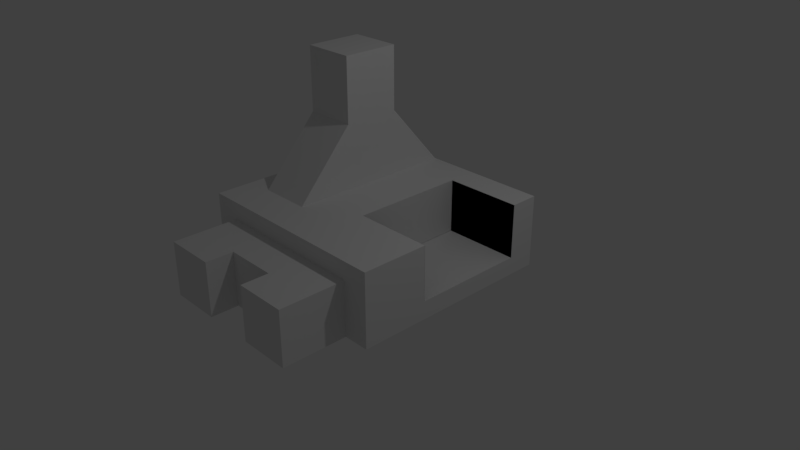 # Source: 12.20.blend  (saved by Blender 2.79.0; exported with 4.5.12 LTS)
import bpy
from mathutils import Matrix  # noqa: F401  (used for matrix-valued properties, if any)

bpy.ops.wm.read_factory_settings(use_empty=True)
scene = bpy.context.scene
scene.name = 'Scene'

# ---- collections
col_collection_1 = bpy.data.collections.new('Collection 1'); scene.collection.children.link(col_collection_1)

# ---- materials (node trees are filled in below, after node groups)
mat_material = bpy.data.materials.new('Material')
mat_material.alpha_threshold = 0.0
mat_material.use_transparent_shadow = False
mat_material.roughness = 0.5
mat_material.line_color = (0.0, 0.0, 0.0, 1.0)

# ---- material node trees

# ---- world
world_world = bpy.data.worlds.new('World'); scene.world = world_world
world_world.color = (0.05088, 0.05088, 0.05088)
world_world.use_sun_shadow = False
world_world.sun_shadow_jitter_overblur = 0.0
world_world.cycles.sampling_method = 'MANUAL'

# ---- cameras
cam_camera = bpy.data.cameras.new('Camera')
cam_camera.clip_end = 100.0
cam_camera.lens = 35.0
cam_camera.sensor_width = 32.0
cam_camera.sensor_height = 18.0
cam_camera.ortho_scale = 7.314
cam_camera.dof.focus_distance = 0.0
cam_camera.dof.aperture_fstop = 128.0

# ---- lights
light_lamp = bpy.data.lights.new('Lamp', 'POINT')
light_lamp.transmission_factor = 0.0
light_lamp.cutoff_distance = 30.0
light_lamp.energy = 100.0
light_lamp.shadow_buffer_clip_start = 1.001
light_lamp.shadow_soft_size = 0.1
light_lamp.shadow_maximum_resolution = 0.006
light_lamp.use_absolute_resolution = True

# ---- meshes
me_cube = bpy.data.meshes.new('Cube')
me_cube.from_pydata([(1.0, 1.0, -1.0), (1.0, -0.8305, -1.0), (-1.0, -0.8305, -1.0), (-1.0, 1.0, -1.0), (1.0, 1.0, 1.0), (1.0, -0.8305, 1.0), (-1.0, -0.8305, 1.0), (-1.0, 1.0, 1.0), (1.0, -5.96e-08, -1.0), (1.788e-07, 1.0, -1.0), (1.0, 1.0, 0.0), (0.0, -0.8305, -1.0), (1.0, -0.8305, 0.0), (-1.0, 2.98e-07, -1.0), (-1.0, -0.8305, 0.0), (-1.0, 1.0, 0.0), (2.384e-07, 1.0, 1.0), (-5.364e-07, -0.8305, 1.0), (-1.0, 1.788e-07, 1.0), (2.384e-07, 1.0, 0.0), (-1.0, 2.384e-07, 0.0), (-1.49e-07, -1.788e-07, 1.0), (5.96e-08, 1.192e-07, -1.0), (1.0, -0.5, -1.0), (-0.5, 1.0, -1.0), (1.0, 1.0, 0.5), (-0.5, -0.8305, -1.0), (1.0, -0.8305, 0.5), (-1.0, 0.5, -1.0), (-1.0, -0.8305, 0.5), (-1.0, 1.0, 0.5), (1.0, -0.5, 1.0), (-0.5, 1.0, 1.0), (-0.5, -0.8305, 1.0), (-1.0, 0.5, 1.0), (1.0, 0.5, -1.0), (0.5, 1.0, -1.0), (1.0, 1.0, -0.5), (0.5, -0.8305, -1.0), (1.0, -0.8305, -0.5), (-1.0, -0.5, -1.0), (-1.0, -0.8305, -0.5), (-1.0, 1.0, -0.5), (0.5, 1.0, 1.0), (0.5, -0.8305, 1.0), (-1.0, -0.5, 1.0), (-0.5, 1.0, 0.0), (0.5, 1.0, 0.0), (2.384e-07, 1.0, 0.5), (2.086e-07, 1.0, -0.5), (-1.0, 0.5, 0.0), (-1.0, -0.5, 0.0), (-1.0, 2.682e-07, -0.5), (-1.0, 2.086e-07, 0.5), (-4.172e-07, -0.8305, 0.5), (1.0, -0.5, 0.0), (1.0, -1.788e-07, -0.5), (-3.427e-07, -0.5, 1.0), (4.47e-08, 0.5, 1.0), (-0.5, 0.0, 1.0), (-0.5, 2.086e-07, -1.0), (0.5, 2.98e-08, -1.0), (1.192e-07, 0.5, -1.0), (2.98e-08, -0.5, -1.0), (0.5, -0.5, -1.0), (0.5, 0.5, -1.0), (-0.5, 0.5, -1.0), (-0.5, 0.5, 1.0), (0.5, -0.5, 1.0), (1.0, 0.5, -0.5), (1.0, -0.5, -0.5), (0.5, -0.8305, 0.5), (-1.0, -0.5, 0.5), (-1.0, -0.5, -0.5), (-1.0, 0.5, -0.5), (0.5, 1.0, -0.5), (0.5, 1.0, 0.5), (-0.5, 1.0, 0.5), (-0.5, 1.0, -0.5), (-1.0, 0.5, 0.5), (-0.5, -0.8305, 0.5), (1.0, -0.5, 0.5), (-0.5, -0.5, 1.0), (-0.5, -0.5, -1.0), (1.0, -0.75, -1.0), (-0.75, 1.0, -1.0), (1.0, 1.0, 0.75), (-0.75, -0.8305, -1.0), (1.0, -0.8305, 0.75), (-1.0, 0.75, -1.0), (-1.0, -0.8305, 0.75), (-1.0, 1.0, 0.75), (1.0, -0.75, 1.0), (-0.75, 1.0, 1.0), (-0.75, -0.8305, 1.0), (-1.0, 0.75, 1.0), (1.0, 0.25, -1.0), (0.25, 1.0, -1.0), (1.0, 1.0, -0.25), (0.25, -0.8305, -1.0), (1.0, -0.8305, -0.25), (-1.0, -0.25, -1.0), (-1.0, -0.8305, -0.25), (-1.0, 1.0, -0.25), (0.25, 1.0, 1.0), (0.25, -0.8305, 1.0), (-1.0, -0.25, 1.0), (-0.75, 1.0, 0.0), (0.25, 1.0, 0.0), (2.384e-07, 1.0, 0.75), (2.235e-07, 1.0, -0.25), (-1.0, 0.75, 0.0), (-1.0, -0.25, 0.0), (-1.0, 2.831e-07, -0.75), (-1.0, 2.235e-07, 0.25), (-0.75, -0.8305, 0.0), (1.0, -0.75, 0.0), (1.0, -1.192e-07, -0.75), (-4.396e-07, -0.75, 1.0), (-5.215e-08, 0.25, 1.0), (-0.25, -8.941e-08, 1.0), (-0.75, 2.533e-07, -1.0), (0.25, 7.451e-08, -1.0), (1.49e-07, 0.75, -1.0), (4.47e-08, -0.25, -1.0), (1.0, -0.25, -1.0), (-0.25, 1.0, -1.0), (1.0, 1.0, 0.25), (-0.25, -0.8305, -1.0), (1.0, -0.8305, 0.25), (-1.0, 0.25, -1.0), (-1.0, -0.8305, 0.25), (-1.0, 1.0, 0.25), (1.0, -0.25, 1.0), (-0.25, 1.0, 1.0), (-0.25, -0.8305, 1.0), (-1.0, 0.25, 1.0), (1.0, 0.75, -1.0), (0.75, 1.0, -1.0), (1.0, 1.0, -0.75), (0.75, -0.8305, -1.0), (1.0, -0.8305, -0.75), (-1.0, -0.75, -1.0), (-1.0, -0.8305, -0.75), (-1.0, 1.0, -0.75), (1.0, 0.75, 1.0), (0.75, 1.0, 1.0), (0.75, -0.8305, 1.0), (-1.0, -0.75, 1.0), (-0.25, 1.0, 0.0), (0.75, 1.0, 0.0), (2.384e-07, 1.0, 0.25), (1.937e-07, 1.0, -0.75), (-1.0, 0.25, 0.0), (-1.0, -0.75, 0.0), (-1.0, 2.533e-07, -0.25), (-1.0, 1.937e-07, 0.75), (0.75, -0.8305, 0.0), (-4.768e-07, -0.8305, 0.75), (1.0, -0.25, 0.0), (1.0, 0.75, 0.0), (-2.459e-07, -0.25, 1.0), (1.416e-07, 0.75, 1.0), (0.25, -2.682e-07, 1.0), (-0.75, 8.941e-08, 1.0), (-0.25, 1.639e-07, -1.0), (0.75, -1.49e-08, -1.0), (8.941e-08, 0.25, -1.0), (1.49e-08, -0.75, -1.0), (0.25, -0.5, -1.0), (0.75, -0.5, -1.0), (0.5, -0.25, -1.0), (0.5, -0.75, -1.0), (0.25, 0.5, -1.0), (0.75, 0.5, -1.0), (0.5, 0.75, -1.0), (0.5, 0.25, -1.0), (-0.75, 0.5, -1.0), (-0.25, 0.5, -1.0), (-0.5, 0.75, -1.0), (-0.5, 0.25, -1.0), (-0.625, 4.47e-08, 1.0), (-0.5, 0.75, 1.0), (-0.25, 0.5, 1.0), (-0.75, 0.5, 1.0), (0.5, 0.75, 1.0), (0.25, 0.5, 1.0), (0.5, -0.75, 1.0), (0.5, -0.25, 1.0), (0.75, -0.5, 1.0), (0.25, -0.5, 1.0), (1.0, 0.75, 0.5), (1.0, 0.25, -0.5), (1.0, 0.75, -0.5), (1.0, 0.5, -0.75), (1.0, -0.75, -0.5), (1.0, -0.25, -0.5), (1.0, -0.5, -0.75), (1.0, -0.5, -0.25), (0.25, -0.8305, 0.5), (0.75, -0.8305, 0.5), (0.5, -0.8305, 0.75), (0.75, -0.8305, -0.5), (-0.75, -0.8305, -0.5), (-1.0, -0.25, 0.5), (-1.0, -0.75, 0.5), (-1.0, -0.5, 0.25), (-1.0, -0.5, 0.75), (-1.0, -0.25, -0.5), (-1.0, -0.75, -0.5), (-1.0, -0.5, -0.75), (-1.0, -0.5, -0.25), (-1.0, 0.75, -0.5), (-1.0, 0.25, -0.5), (-1.0, 0.5, -0.75), (-1.0, 0.5, -0.25), (0.25, 1.0, -0.5), (0.75, 1.0, -0.5), (0.5, 1.0, -0.25), (0.5, 1.0, -0.75), (0.25, 1.0, 0.5), (0.75, 1.0, 0.5), (0.5, 1.0, 0.75), (0.5, 1.0, 0.25), (-0.75, 1.0, 0.5), (-0.25, 1.0, 0.5), (-0.5, 1.0, 0.75), (-0.5, 1.0, 0.25), (-0.75, 1.0, -0.5), (-0.25, 1.0, -0.5), (-0.5, 1.0, -0.25), (-0.5, 1.0, -0.75), (-1.0, 0.75, 0.5), (-1.0, 0.25, 0.5), (-1.0, 0.5, 0.25), (-1.0, 0.5, 0.75), (-0.75, -0.8305, 0.5), (-0.25, -0.8305, 0.5), (-0.5, -0.8305, 0.75), (1.0, -0.75, 0.5), (1.0, -0.25, 0.5), (1.0, -0.5, 0.25), (1.0, -0.5, 0.75), (-0.5, -0.75, 1.0), (-0.5, -0.25, 1.0), (-0.25, -0.5, 1.0), (-0.75, -0.5, 1.0), (-0.75, -0.5, -1.0), (-0.25, -0.5, -1.0), (-0.5, -0.25, -1.0), (-0.5, -0.75, -1.0), (-0.25, -0.75, -1.0), (-0.25, -0.25, -1.0), (-0.75, -0.25, -1.0), (-0.75, -0.25, 1.0), (-0.25, -0.25, 1.0), (-0.25, -0.75, 1.0), (1.0, -0.25, 0.75), (1.0, -0.25, 0.25), (1.0, -0.75, 0.25), (-0.25, -0.8305, 0.75), (-0.75, -0.8305, 0.25), (-1.0, 0.25, 0.75), (-1.0, 0.25, 0.25), (-1.0, 0.75, 0.25), (-0.25, 1.0, -0.75), (-0.25, 1.0, -0.25), (-0.75, 1.0, -0.25), (-0.25, 1.0, 0.25), (-0.25, 1.0, 0.75), (-0.75, 1.0, 0.75), (0.75, 1.0, 0.25), (0.75, 1.0, 0.75), (0.25, 1.0, 0.75), (0.75, 1.0, -0.75), (0.75, 1.0, -0.25), (0.25, 1.0, -0.25), (-1.0, 0.25, -0.25), (-1.0, 0.25, -0.75), (-1.0, 0.75, -0.75), (-1.0, -0.75, -0.25), (-1.0, -0.75, -0.75), (-1.0, -0.25, -0.75), (-1.0, -0.75, 0.75), (-1.0, -0.75, 0.25), (-1.0, -0.25, 0.25), (-0.75, -0.8305, -0.75), (0.75, -0.8305, -0.25), (0.75, -0.8305, -0.75), (0.75, -0.8305, 0.75), (0.75, -0.8305, 0.25), (1.0, -0.25, -0.25), (1.0, -0.25, -0.75), (1.0, -0.75, -0.75), (1.0, 0.75, -0.25), (1.0, 0.75, -0.75), (1.0, 0.25, -0.75), (1.0, 0.75, 0.75), (1.0, 0.75, 0.25), (0.25, -0.25, 1.0), (0.75, -0.25, 1.0), (0.75, -0.75, 1.0), (0.25, 0.75, 1.0), (0.75, 0.75, 1.0), (-0.75, 0.75, 1.0), (-0.25, 0.75, 1.0), (-0.25, 0.25, 1.0), (-0.25, 0.25, -1.0), (-0.25, 0.75, -1.0), (-0.75, 0.75, -1.0), (0.75, 0.25, -1.0), (0.75, 0.75, -1.0), (0.25, 0.75, -1.0), (0.75, -0.75, -1.0), (0.75, -0.25, -1.0), (0.25, -0.25, -1.0), (0.25, -0.75, -1.0), (0.25, 0.25, -1.0), (-0.75, 0.25, -1.0), (-0.75, 0.25, 1.0), (0.25, 0.25, 1.0), (0.25, -0.75, 1.0), (1.0, -0.75, -0.25), (0.25, -0.8305, 0.75), (-0.75, -0.8305, -0.25), (-1.0, -0.25, 0.75), (-1.0, -0.25, -0.25), (-1.0, 0.75, -0.25), (0.25, 1.0, -0.75), (0.25, 1.0, 0.25), (-0.75, 1.0, 0.25), (-0.75, 1.0, -0.75), (-1.0, 0.75, 0.75), (-0.75, -0.8305, 0.75), (1.0, -0.75, 0.75), (-0.75, -0.75, 1.0), (-0.75, -0.75, -1.0), (1.0, 0.7492, -0.25), (1.0, 0.7492, 0.75), (0.5, 0.7492, 0.5), (0.5, 0.7492, -0.5), (0.5, 0.7492, 0.0), (0.5, 0.7492, 1.0), (1.0, 0.7492, -0.5), (1.0, 0.7492, 0.5), (1.0, 0.7492, 0.0), (1.0, 0.7492, 1.0), (1.0, -5.96e-08, -0.503), (1.0, 0.5, -0.503), (0.5, 2.98e-08, -0.503), (0.5, 0.5, -0.503), (1.0, 0.25, -0.503), (0.25, 7.451e-08, -0.503), (1.0, -0.25, -0.503), (1.0, 0.75, -0.503), (0.75, -1.49e-08, -0.503), (0.5, -0.25, -0.503), (0.25, 0.5, -0.503), (0.75, 0.5, -0.503), (0.5, 0.75, -0.503), (0.5, 0.25, -0.503), (0.75, 0.25, -0.503), (0.75, 0.75, -0.503), (0.25, 0.75, -0.503), (0.75, -0.25, -0.503), (0.25, -0.25, -0.503), (0.25, 0.25, -0.503), (0.25, 0.25, -1.0), (0.25, -0.25, -1.0), (0.75, -0.25, -1.0), (0.25, 0.75, -1.0), (0.75, 0.75, -1.0), (0.75, 0.25, -1.0), (0.5, 0.25, -1.0), (0.5, 0.75, -1.0), (0.75, 0.5, -1.0), (0.25, 0.5, -1.0), (0.5, -0.25, -1.0), (0.75, -1.49e-08, -1.0), (1.0, 0.75, -1.0), (1.0, -0.25, -1.0), (0.25, 7.451e-08, -1.0), (1.0, 0.25, -1.0), (0.5, 0.5, -1.0), (0.5, 2.98e-08, -1.0), (1.0, 0.5, -1.0), (1.0, -5.96e-08, -1.0), (0.25, 0.7492, 1.0), (0.25, 0.7492, 0.0), (1.0, 0.7492, 0.25), (0.75, 0.7492, 1.0), (0.75, 0.7492, 0.0), (0.25, 0.7492, -0.5), (0.75, 0.7492, -0.5), (0.5, 0.7492, -0.25), (0.25, 0.7492, 0.5), (0.75, 0.7492, 0.5), (0.5, 0.7492, 0.75), (0.5, 0.7492, 0.25), (0.75, 0.7492, 0.25), (0.75, 0.7492, 0.75), (0.25, 0.7492, 0.75), (0.75, 0.7492, -0.25), (0.25, 0.7492, -0.25), (0.25, 0.7492, 0.25), (1.0, 0.7492, -0.25), (1.0, 0.7492, 0.75), (0.5, 0.7492, 0.5), (0.5, 0.7492, -0.5), (0.5, 0.7492, 0.0), (0.5, 0.7492, 1.0), (1.0, 0.7492, -0.5), (1.0, 0.7492, 0.5), (1.0, 0.7492, 0.0), (1.0, 0.7492, 1.0), (0.25, 0.7492, 1.0), (0.25, 0.7492, 0.0), (1.0, 0.7492, 0.25), (0.75, 0.7492, 1.0), (0.75, 0.7492, 0.0), (0.25, 0.7492, -0.5), (0.75, 0.7492, -0.5), (0.5, 0.7492, -0.25), (0.25, 0.7492, 0.5), (0.75, 0.7492, 0.5), (0.5, 0.7492, 0.75), (0.5, 0.7492, 0.25), (0.75, 0.7492, 0.25), (0.75, 0.7492, 0.75), (0.25, 0.7492, 0.75), (0.75, 0.7492, -0.25), (0.25, 0.7492, -0.25), (0.25, 0.7492, 0.25), (1.0, -0.2491, -0.25), (1.0, -0.2491, 0.75), (0.5, -0.2491, 0.5), (0.5, -0.2491, -0.5), (0.5, -0.2491, 0.0), (0.5, -0.2491, 1.0), (1.0, -0.2491, -0.5), (1.0, -0.2491, 0.5), (1.0, -0.2491, 0.0), (1.0, -0.2491, 1.0), (0.25, -0.2491, 1.0), (0.25, -0.2491, 0.0), (1.0, -0.2491, 0.25), (0.75, -0.2491, 1.0), (0.75, -0.2491, 0.0), (0.25, -0.2491, -0.5), (0.75, -0.2491, -0.5), (0.5, -0.2491, -0.25), (0.25, -0.2491, 0.5), (0.75, -0.2491, 0.5), (0.5, -0.2491, 0.75), (0.5, -0.2491, 0.25), (0.75, -0.2491, 0.25), (0.75, -0.2491, 0.75), (0.25, -0.2491, 0.75), (0.75, -0.2491, -0.25), (0.25, -0.2491, -0.25), (0.25, -0.2491, 0.25), (1.0, -0.2491, -0.25), (1.0, -0.2491, 0.75), (0.5, -0.2491, 0.5), (0.5, -0.2491, -0.5), (0.5, -0.2491, 0.0), (0.5, -0.2491, 1.0), (1.0, -0.2491, -0.5), (1.0, -0.2491, 0.5), (1.0, -0.2491, 0.0), (1.0, -0.2491, 1.0), (0.25, -0.2491, 1.0), (0.25, -0.2491, 0.0), (1.0, -0.2491, 0.25), (0.75, -0.2491, 1.0), (0.75, -0.2491, 0.0), (0.25, -0.2491, -0.5), (0.75, -0.2491, -0.5), (0.5, -0.2491, -0.25), (0.25, -0.2491, 0.5), (0.75, -0.2491, 0.5), (0.5, -0.2491, 0.75), (0.5, -0.2491, 0.25), (0.75, -0.2491, 0.25), (0.75, -0.2491, 0.75), (0.25, -0.2491, 0.75), (0.75, -0.2491, -0.25), (0.25, -0.2491, -0.25), (0.25, -0.2491, 0.25), (0.2487, 1.788e-07, 1.0), (0.2487, 2.384e-07, 0.0), (0.2487, 0.5, 1.0), (0.2487, 0.5, 0.0), (0.2487, 2.682e-07, -0.5), (0.2487, 2.086e-07, 0.5), (0.2487, 0.5, -0.5), (0.2487, 0.5, 0.5), (0.2487, 0.75, 1.0), (0.2487, -0.25, 1.0), (0.2487, 0.75, 0.0), (0.2487, -0.25, 0.0), (0.2487, 2.235e-07, 0.25), (0.2487, 0.25, 1.0), (0.2487, 0.25, 0.0), (0.2487, 2.533e-07, -0.25), (0.2487, 1.937e-07, 0.75), (0.2487, -0.25, 0.5), (0.2487, -0.25, -0.5), (0.2487, 0.75, -0.5), (0.2487, 0.25, -0.5), (0.2487, 0.5, -0.25), (0.2487, 0.75, 0.5), (0.2487, 0.25, 0.5), (0.2487, 0.5, 0.25), (0.2487, 0.5, 0.75), (0.2487, 0.25, 0.75), (0.2487, 0.25, 0.25), (0.2487, 0.75, 0.25), (0.2487, 0.25, -0.25), (0.2487, -0.25, 0.25), (0.2487, -0.25, 0.75), (0.2487, -0.25, -0.25), (0.2487, 0.75, -0.25), (0.2487, 0.75, 0.75), (-0.5, 0.0, 4.546), (-0.5, 0.5, 4.546), (-0.25, -8.941e-08, 4.546), (-0.75, 8.941e-08, 4.546), (-0.5, 0.25, 4.546), (-0.25, 0.5, 4.546), (-0.75, 0.5, 4.546), (-0.25, 0.25, 4.546), (-0.75, 0.25, 4.546), (-0.75, 8.941e-08, 2.773), (-0.625, 0.5, 1.0), (-0.375, -4.47e-08, 1.0), (-0.5, 0.0, 2.773), (-0.375, 0.5, 1.0), (-0.25, 0.125, 1.0), (-0.25, 0.375, 1.0), (-0.25, -8.941e-08, 2.773), (-0.75, 0.125, 1.0), (-0.75, 0.375, 1.0), (-0.25, 0.25, 2.773), (-0.625, 4.47e-08, 4.546), (-0.5, 0.125, 4.546), (-0.625, 0.5, 4.546), (-0.375, -4.47e-08, 4.546), (-0.5, 0.375, 4.546), (-0.375, 0.5, 4.546), (-0.25, 0.125, 4.546), (-0.25, 0.375, 4.546), (-0.375, 0.25, 4.546), (-0.75, 0.125, 4.546), (-0.75, 0.375, 4.546), (-0.625, 0.25, 4.546), (-0.75, 0.25, 2.773), (-0.75, 0.5, 2.773), (-0.5, 0.5, 2.773), (-0.25, 0.5, 2.773), (-0.75, 0.125, 2.773), (-0.375, -4.47e-08, 2.773), (-0.25, 0.375, 2.773), (-0.375, 0.5, 2.773), (-0.625, 0.375, 4.546), (-0.625, 0.125, 4.546), (-0.375, 0.375, 4.546), (-0.375, 0.125, 4.546), (-0.25, 0.125, 2.773), (-0.625, 4.47e-08, 2.773), (-0.75, 0.375, 2.773), (-0.625, 0.5, 2.773), (-0.5, 0.9981, 1.0), (-0.25, 0.9981, 1.0), (-0.75, 0.9981, 1.0), (-0.625, 0.9981, 1.0), (-0.375, 0.9981, 1.0), (-0.75, 0.5071, 2.773), (-0.5, 0.5071, 2.773), (-0.25, 0.5071, 2.773), (-0.375, 0.5071, 2.773), (-0.625, 0.5071, 2.773), (-0.5, -0.5004, 1.0), (-0.25, -0.5004, 1.0), (-0.75, -0.5004, 1.0), (-0.625, -0.5004, 1.0), (-0.75, -0.00291, 2.773), (-0.375, -0.5004, 1.0), (-0.5, -0.00291, 2.773), (-0.25, -0.00291, 2.773), (-0.375, -0.00291, 2.773), (-0.625, -0.00291, 2.773), (-1.013e-07, -1.159, -1.0), (-3.993e-07, -1.159, -2.507e-07), (-0.5, -1.004, -1.0), (0.5, -1.004, -1.0), (-0.75, -1.401, -1.0), (-2.503e-07, -1.159, -0.5), (-5.185e-07, -1.159, 0.5), (0.5, -1.004, 0.5), (-0.5, -1.401, 0.5), (-0.5, -1.004, 0.5), (-0.75, -1.004, -1.0), (0.25, -1.159, -1.0), (-0.75, -1.004, -2.507e-07), (0.25, -1.159, -2.507e-07), (-1.758e-07, -1.159, -0.75), (-4.589e-07, -1.159, 0.25), (-0.25, -1.159, -1.0), (0.75, -1.004, -1.0), (-0.25, -1.159, -2.507e-07), (0.75, -1.004, -2.507e-07), (-3.248e-07, -1.159, -0.25), (0.25, -1.159, 0.5), (0.75, -1.004, 0.5), (-0.5, -1.401, -0.5), (0.25, -1.159, -0.5), (0.75, -1.004, -0.5), (-0.5, -1.401, -2.256e-07), (-0.5, -1.401, -1.0), (-0.75, -1.004, -0.5), (-0.25, -1.159, -0.5), (-0.75, -1.004, 0.5), (-0.25, -1.159, 0.5), (-0.25, -1.159, 0.25), (-0.75, -1.004, 0.25), (-0.25, -1.159, -0.25), (-0.25, -1.159, -0.75), (-0.75, -1.004, -0.75), (0.75, -1.004, -0.25), (0.75, -1.004, -0.75), (0.25, -1.159, -0.75), (0.75, -1.004, 0.25), (0.25, -1.159, 0.25), (0.25, -1.159, -0.25), (-0.75, -1.004, -0.25), (0.5, -1.4, -1.0), (0.5, -1.4, -6.266e-07), (0.5, -1.4, 0.5), (0.5, -1.4, -0.5), (0.25, -1.4, -1.0), (0.25, -1.4, -6.266e-07), (0.75, -1.4, -1.0), (0.75, -1.4, -6.266e-07), (0.25, -1.4, 0.5), (0.75, -1.4, 0.5), (0.5, -1.4, 0.25), (0.25, -1.4, -0.5), (0.75, -1.4, -0.5), (0.5, -1.4, -0.75), (0.5, -1.4, -0.25), (0.75, -1.4, -0.25), (0.75, -1.4, -0.75), (0.25, -1.4, -0.75), (0.75, -1.4, 0.25), (0.25, -1.4, 0.25), (0.25, -1.4, -0.25), (-0.75, -1.401, -2.256e-07), (-0.25, -1.401, -1.0), (-0.25, -1.401, -2.256e-07), (-0.75, -1.401, -0.5), (-0.25, -1.401, -0.5), (-0.5, -1.401, -0.75), (-0.5, -1.401, -0.25), (-0.75, -1.401, 0.5), (-0.25, -1.401, 0.5), (-0.5, -1.401, 0.25), (-0.25, -1.401, 0.25), (-0.75, -1.401, 0.25), (-0.25, -1.401, -0.25), (-0.25, -1.401, -0.75), (-0.75, -1.401, -0.75), (-0.75, -1.401, -0.25)], [], [(336, 87, 2, 142), (335, 148, 6, 94), (334, 92, 5, 88), (333, 94, 6, 90), (332, 95, 7, 91), (331, 85, 3, 144), (330, 107, 15, 132), (329, 108, 19, 151), (328, 97, 9, 152), (327, 111, 15, 103), (326, 112, 20, 155), (325, 106, 18, 156), (324, 115, 14, 102), (323, 105, 17, 158), (322, 116, 12, 100), (321, 118, 17, 105), (320, 119, 21, 163), (319, 136, 18, 164, 541), (318, 121, 13, 130), (317, 122, 22, 167), (316, 99, 11, 168), (315, 169, 63, 124), (314, 170, 64, 171), (313, 140, 38, 172), (312, 173, 62, 123), (311, 174, 65, 175), (310, 166, 61, 176), (309, 177, 28, 89), (308, 178, 66, 179), (307, 165, 60, 180), (571, 557, 530, 546), (305, 182, 67, 537, 183), (304, 95, 34, 184), (302, 162, 58, 186), (301, 187, 44, 147), (300, 188, 68, 189), (299, 161, 57, 190), (296, 192, 56, 117), (295, 193, 69, 194), (293, 195, 39, 141), (292, 196, 70, 197), (291, 159, 55, 198), (289, 147, 44, 201), (286, 203, 41, 143), (285, 204, 53, 114), (284, 205, 72, 206), (283, 148, 45, 207), (282, 208, 52, 113), (281, 209, 73, 210), (280, 154, 51, 211), (279, 212, 42, 144), (278, 213, 74, 214), (277, 153, 50, 215), (276, 216, 49, 110), (275, 217, 75, 218), (274, 138, 36, 219), (273, 220, 48, 109), (272, 221, 76, 222), (271, 150, 47, 223), (270, 224, 30, 91), (269, 225, 77, 226), (268, 149, 46, 227), (267, 228, 42, 103), (266, 229, 78, 230), (265, 126, 24, 231), (264, 232, 30, 132), (263, 233, 79, 234), (262, 136, 34, 235), (261, 236, 29, 131), (260, 135, 33, 238), (259, 239, 27, 129), (258, 240, 81, 241), (257, 133, 31, 242), (256, 243, 33, 135), (255, 244, 82, 245), (254, 106, 45, 246), (253, 247, 40, 101), (252, 248, 83, 249), (251, 128, 26, 250), (248, 251, 250, 83), (63, 168, 251, 248), (168, 11, 128, 251), (165, 252, 249, 60), (22, 124, 252, 165), (124, 63, 248, 252), (121, 253, 101, 13), (60, 249, 253, 121), (249, 83, 247, 253), (244, 254, 246, 82), (59, 181, 164, 254, 244), (164, 18, 106, 254), (161, 255, 245, 57), (21, 120, 255, 161), (120, 535, 59, 244, 255), (118, 256, 135, 17), (57, 245, 256, 118), (245, 82, 243, 256), (240, 257, 242, 81), (159, 258, 241, 55), (350, 360, 366, 357), (361, 355, 349, 360), (116, 259, 129, 12), (55, 241, 259, 116), (241, 81, 239, 259), (237, 260, 238, 80), (54, 158, 260, 237), (158, 17, 135, 260), (115, 261, 131, 14), (11, 99, 603, 592), (38, 140, 609, 595), (233, 262, 235, 79), (53, 156, 262, 233), (156, 18, 136, 262), (153, 263, 234, 50), (20, 114, 263, 153), (114, 53, 233, 263), (111, 264, 132, 15), (50, 234, 264, 111), (234, 79, 232, 264), (229, 265, 231, 78), (49, 152, 265, 229), (152, 9, 126, 265), (149, 266, 230, 46), (19, 110, 266, 149), (110, 49, 229, 266), (107, 267, 103, 15), (46, 230, 267, 107), (230, 78, 228, 267), (225, 268, 227, 77), (48, 151, 268, 225), (151, 19, 149, 268), (134, 269, 226, 32), (16, 109, 269, 134), (109, 48, 225, 269), (93, 270, 91, 7), (32, 226, 270, 93), (226, 77, 224, 270), (221, 271, 223, 76), (25, 127, 271, 221), (127, 10, 150, 271), (146, 272, 222, 43), (4, 86, 272, 146), (86, 25, 221, 272), (104, 273, 109, 16), (43, 222, 273, 104), (222, 76, 220, 273), (217, 274, 219, 75), (37, 139, 274, 217), (139, 0, 138, 274), (150, 275, 218, 47), (10, 98, 275, 150), (98, 37, 217, 275), (108, 276, 110, 19), (47, 218, 276, 108), (218, 75, 216, 276), (213, 277, 215, 74), (52, 155, 277, 213), (155, 20, 153, 277), (130, 278, 214, 28), (13, 113, 278, 130), (113, 52, 213, 278), (89, 279, 144, 3), (28, 214, 279, 89), (214, 74, 212, 279), (209, 280, 211, 73), (41, 102, 280, 209), (102, 14, 154, 280), (142, 281, 210, 40), (2, 143, 281, 142), (143, 41, 209, 281), (101, 282, 113, 13), (40, 210, 282, 101), (210, 73, 208, 282), (205, 283, 207, 72), (29, 90, 283, 205), (90, 6, 148, 283), (154, 284, 206, 51), (14, 131, 284, 154), (131, 29, 205, 284), (112, 285, 114, 20), (51, 206, 285, 112), (206, 72, 204, 285), (157, 290, 632, 611), (87, 26, 594, 602), (287, 157, 611, 629), (128, 11, 592, 608), (236, 261, 625, 622), (202, 287, 629, 617), (87, 286, 143, 2), (115, 324, 635, 604), (261, 115, 604, 625), (324, 203, 620, 635), (39, 100, 287, 202), (100, 12, 157, 287), (99, 38, 595, 603), (1, 141, 288, 140), (141, 39, 202, 288), (200, 71, 599, 614), (237, 80, 601, 623), (288, 202, 617, 630), (200, 289, 201, 71), (27, 88, 289, 200), (88, 5, 147, 289), (199, 54, 598, 613), (12, 129, 290, 157), (129, 27, 200, 290), (54, 237, 623, 598), (203, 286, 628, 620), (26, 128, 608, 594), (196, 291, 198, 70), (375, 372, 373, 383), (371, 375, 383, 374), (125, 292, 197, 23), (8, 117, 292, 125), (117, 56, 196, 292), (84, 293, 141, 1), (23, 197, 293, 84), (197, 70, 195, 293), (382, 386, 378, 372), (37, 98, 294, 193), (98, 10, 160, 294), (137, 295, 194, 35), (0, 139, 295, 137), (139, 37, 193, 295), (96, 296, 117, 8), (35, 194, 296, 96), (194, 69, 192, 296), (419, 430, 422, 409), (25, 86, 297, 191), (86, 4, 145, 297), (374, 383, 376, 370), (10, 127, 298, 160), (127, 25, 191, 298), (351, 347, 355, 361), (359, 350, 357, 363), (358, 361, 360, 350), (188, 299, 190, 68), (385, 382, 372, 375), (163, 21, 161, 299), (133, 300, 189, 31), (386, 380, 369, 378), (372, 378, 384, 373), (92, 301, 147, 5), (31, 189, 301, 92), (189, 68, 187, 301), (378, 369, 377, 384), (43, 104, 302, 185), (104, 16, 162, 302), (383, 373, 367, 376), (4, 146, 303, 145), (146, 43, 185, 303), (362, 358, 350, 359), (348, 351, 361, 358), (402, 393, 340, 394), (182, 304, 184, 534, 67), (32, 93, 304, 182), (93, 7, 95, 304), (162, 305, 183, 58), (16, 134, 305, 162), (134, 32, 182, 305), (119, 306, 538, 120, 21), (58, 183, 539, 306, 119), (570, 556, 532, 554), (178, 307, 180, 66), (62, 167, 307, 178), (167, 22, 165, 307), (126, 308, 179, 24), (9, 123, 308, 126), (123, 62, 178, 308), (85, 309, 89, 3), (24, 179, 309, 85), (179, 66, 177, 309), (174, 310, 176, 65), (35, 96, 310, 174), (96, 8, 166, 310), (138, 311, 175, 36), (0, 137, 311, 138), (137, 35, 174, 311), (97, 312, 123, 9), (36, 175, 312, 97), (175, 65, 173, 312), (170, 313, 172, 64), (23, 84, 313, 170), (84, 1, 140, 313), (166, 314, 171, 61), (8, 125, 314, 166), (125, 23, 170, 314), (122, 315, 124, 22), (61, 171, 315, 122), (171, 64, 169, 315), (169, 316, 168, 63), (64, 172, 316, 169), (172, 38, 99, 316), (173, 317, 167, 62), (65, 176, 317, 173), (176, 61, 122, 317), (177, 318, 130, 28), (66, 180, 318, 177), (180, 60, 121, 318), (569, 536, 524, 544), (568, 543, 531, 550), (184, 34, 136, 319, 542), (354, 348, 358, 362), (355, 364, 356, 349), (186, 58, 119, 320), (187, 321, 105, 44), (68, 190, 321, 187), (190, 57, 118, 321), (406, 412, 424, 428), (379, 385, 375, 371), (400, 396, 339, 397), (384, 377, 368, 381), (373, 384, 381, 367), (347, 353, 364, 355), (195, 322, 100, 39), (70, 198, 322, 195), (198, 55, 116, 322), (199, 323, 158, 54), (71, 201, 323, 199), (201, 44, 105, 323), (71, 199, 613, 599), (140, 288, 630, 609), (80, 236, 622, 601), (203, 324, 102, 41), (286, 87, 602, 628), (290, 200, 614, 632), (204, 325, 156, 53), (72, 207, 325, 204), (207, 45, 106, 325), (208, 326, 155, 52), (73, 211, 326, 208), (211, 51, 112, 326), (212, 327, 103, 42), (74, 215, 327, 212), (215, 50, 111, 327), (216, 328, 152, 49), (75, 219, 328, 216), (219, 36, 97, 328), (220, 329, 151, 48), (76, 223, 329, 220), (223, 47, 108, 329), (224, 330, 132, 30), (77, 227, 330, 224), (227, 46, 107, 330), (228, 331, 144, 42), (78, 231, 331, 228), (231, 24, 85, 331), (232, 332, 91, 30), (79, 235, 332, 232), (235, 34, 95, 332), (236, 333, 90, 29), (80, 238, 333, 236), (238, 33, 94, 333), (239, 334, 88, 27), (81, 242, 334, 239), (242, 31, 92, 334), (243, 335, 94, 33), (82, 246, 335, 243), (246, 45, 148, 335), (247, 336, 142, 40), (83, 250, 336, 247), (250, 26, 87, 336), (405, 411, 421, 430), (447, 458, 450, 437), (391, 402, 394, 341), (338, 344, 396, 400), (394, 340, 392, 403), (344, 389, 399, 396), (413, 405, 430, 419), (407, 426, 432, 423), (339, 398, 404, 395), (426, 409, 416, 432), (418, 428, 425, 410), (341, 394, 403, 388), (430, 421, 408, 422), (410, 425, 429, 415), (360, 349, 352, 366), (389, 345, 391, 399), (409, 422, 431, 416), (414, 406, 428, 418), (412, 417, 427, 424), (399, 391, 341, 398), (345, 337, 402, 391), (424, 427, 426, 407), (397, 339, 395, 401), (342, 397, 401, 387), (425, 407, 423, 429), (434, 440, 452, 456), (427, 419, 409, 426), (390, 400, 397, 342), (337, 343, 393, 402), (346, 338, 400, 390), (398, 341, 388, 404), (396, 399, 398, 339), (417, 413, 419, 427), (428, 424, 407, 425), (349, 356, 365, 352), (422, 408, 420, 431), (433, 439, 449, 458), (441, 433, 458, 447), (435, 454, 460, 451), (454, 437, 444, 460), (446, 456, 453, 438), (458, 449, 436, 450), (438, 453, 457, 443), (437, 450, 459, 444), (442, 434, 456, 446), (440, 445, 455, 452), (452, 455, 454, 435), (453, 435, 451, 457), (455, 447, 437, 454), (445, 441, 447, 455), (456, 452, 435, 453), (450, 436, 448, 459), (475, 486, 478, 465), (462, 468, 480, 484), (461, 467, 477, 486), (469, 461, 486, 475), (463, 482, 488, 479), (482, 465, 472, 488), (474, 484, 481, 466), (486, 477, 464, 478), (466, 481, 485, 471), (465, 478, 487, 472), (470, 462, 484, 474), (468, 473, 483, 480), (480, 483, 482, 463), (481, 463, 479, 485), (483, 475, 465, 482), (473, 469, 475, 483), (484, 480, 463, 481), (478, 464, 476, 487), (521, 500, 490, 504), (520, 498, 489, 505), (519, 506, 494, 501), (518, 503, 492, 510), (516, 512, 496, 513), (515, 502, 491, 514), (512, 515, 514, 496), (494, 505, 515, 512), (505, 489, 502, 515), (503, 516, 513, 492), (490, 501, 516, 503), (501, 494, 512, 516), (492, 513, 517, 499), (513, 496, 511, 517), (509, 518, 510, 495), (493, 504, 518, 509), (504, 490, 503, 518), (500, 519, 501, 490), (506, 520, 505, 494), (507, 521, 504, 493), (495, 510, 522, 508), (510, 492, 499, 522), (496, 514, 523, 511), (514, 491, 497, 523), (567, 545, 524, 547), (566, 548, 528, 552), (565, 553, 527, 544), (564, 554, 532, 555), (563, 558, 525, 549), (562, 559, 529, 551), (561, 540, 526, 547), (560, 533, 527, 553), (556, 560, 553, 532), (319, 541, 560, 556), (541, 164, 533, 560), (536, 561, 547, 524), (536, 569, 591, 588), (181, 59, 582, 585), (543, 562, 551, 531), (306, 539, 562, 543), (539, 183, 559, 562), (559, 563, 549, 529), (559, 183, 573, 579), (558, 563, 580, 578), (548, 564, 555, 528), (525, 546, 564, 548), (546, 530, 554, 564), (545, 565, 544, 524), (528, 555, 565, 545), (555, 532, 553, 565), (551, 566, 552, 531), (529, 549, 566, 551), (549, 525, 548, 566), (550, 567, 547, 526), (531, 552, 567, 550), (552, 528, 545, 567), (540, 568, 550, 526), (120, 538, 568, 540), (538, 306, 543, 568), (533, 569, 544, 527), (533, 164, 584, 586), (120, 540, 589, 583), (557, 570, 554, 530), (184, 542, 570, 557), (542, 319, 556, 570), (558, 571, 546, 525), (534, 184, 574, 575), (67, 534, 575, 572), (573, 576, 580, 579), (576, 572, 578, 580), (572, 575, 581, 578), (575, 574, 577, 581), (183, 537, 576, 573), (571, 558, 578, 581), (557, 571, 581, 577), (184, 557, 577, 574), (563, 559, 579, 580), (537, 67, 572, 576), (582, 587, 590, 588), (587, 583, 589, 590), (584, 585, 591, 586), (585, 582, 588, 591), (59, 535, 587, 582), (164, 181, 585, 584), (561, 536, 588, 590), (535, 120, 583, 587), (540, 561, 590, 589), (569, 533, 586, 591), (634, 605, 593, 612), (633, 613, 598, 607), (634, 616, 647, 656), (631, 616, 597, 606), (609, 630, 652, 642), (611, 632, 654, 643), (623, 601, 600, 665), (594, 608, 658, 619), (622, 625, 668, 664), (608, 627, 670, 658), (593, 607, 624, 610), (607, 598, 623, 624), (625, 604, 657, 668), (601, 622, 664, 600), (604, 635, 672, 657), (597, 612, 626, 621), (612, 593, 610, 626), (624, 623, 665, 667), (592, 606, 627, 608), (606, 597, 621, 627), (635, 620, 660, 672), (626, 610, 659, 669), (629, 611, 643, 651), (614, 599, 638, 645), (603, 631, 606, 592), (616, 631, 653, 647), (613, 633, 655, 644), (617, 629, 651, 648), (605, 633, 607, 593), (631, 603, 640, 653), (633, 605, 641, 655), (616, 634, 612, 597), (599, 613, 644, 638), (603, 595, 636, 640), (620, 628, 671, 660), (610, 624, 667, 659), (654, 645, 638, 646), (652, 648, 639, 649), (651, 643, 637, 650), (648, 651, 650, 639), (642, 652, 649, 636), (636, 649, 653, 640), (649, 639, 647, 653), (643, 654, 646, 637), (637, 646, 655, 641), (646, 638, 644, 655), (639, 650, 656, 647), (650, 637, 641, 656), (595, 609, 642, 636), (632, 614, 645, 654), (630, 617, 648, 652), (605, 634, 656, 641), (670, 661, 615, 662), (669, 659, 618, 663), (667, 665, 600, 666), (659, 667, 666, 618), (618, 666, 668, 657), (666, 600, 664, 668), (661, 669, 663, 615), (658, 670, 662, 619), (619, 662, 671, 596), (662, 615, 660, 671), (615, 663, 672, 660), (663, 618, 657, 672), (627, 621, 661, 670), (602, 594, 619, 596), (628, 602, 596, 671), (621, 626, 669, 661)])
me_cube.materials.append(mat_material)
me_cube.use_remesh_preserve_volume = False
me_cube.use_remesh_preserve_attributes = False
me_cube.use_mirror_vertex_groups = False
me_cube.update()

# ---- objects
ob_cube = bpy.data.objects.new('Cube', me_cube)
ob_lamp = bpy.data.objects.new('Lamp', light_lamp)
ob_camera = bpy.data.objects.new('Camera', cam_camera)

# ---- transforms, parenting, visibility, modifiers, constraints
ob_cube.location = (0.0, 0.0, 0.3066)
ob_cube.scale = (1.392, 1.539, 0.4873)
ob_cube.lock_rotations_4d = False
ob_cube.empty_display_type = 'ARROWS'
ob_cube.lineart.crease_threshold = 0.0
ob_lamp.location = (4.076, 1.005, 5.904)
ob_lamp.rotation_euler = (0.6503, 0.05522, 1.866)
ob_lamp.lock_rotations_4d = False
ob_lamp.empty_display_type = 'ARROWS'
ob_lamp.color = (0.0, 0.0, 0.0, 0.0)
ob_lamp.lineart.crease_threshold = 0.0
ob_camera.location = (7.481, -6.508, 5.344)
ob_camera.rotation_euler = (1.109, 0.0, 0.8149)
ob_camera.lock_rotations_4d = False
ob_camera.empty_display_type = 'ARROWS'
ob_camera.color = (0.0, 0.0, 0.0, 0.0)
ob_camera.display_type = 'WIRE'
ob_camera.lineart.crease_threshold = 0.0

# ---- collection membership
col_collection_1.objects.link(ob_cube)
col_collection_1.objects.link(ob_lamp)
col_collection_1.objects.link(ob_camera)

# ---- scene / render settings (as saved in the file)
scene.camera = ob_camera
scene.frame_start = 1; scene.frame_end = 250; scene.frame_set(1)
scene.render.engine = 'BLENDER_EEVEE_NEXT'
scene.render.resolution_percentage = 50
scene.render.dither_intensity = 0.0
scene.cycles.use_denoising = False
scene.cycles.samples = 128
scene.cycles.sampling_pattern = 'TABULATED_SOBOL'
scene.cycles.use_adaptive_sampling = False
scene.cycles.use_light_tree = False
scene.cycles.blur_glossy = 0.0
scene.cycles.sample_clamp_indirect = 0.0
scene.view_settings.view_transform = 'Standard'
bpy.context.view_layer.update()
